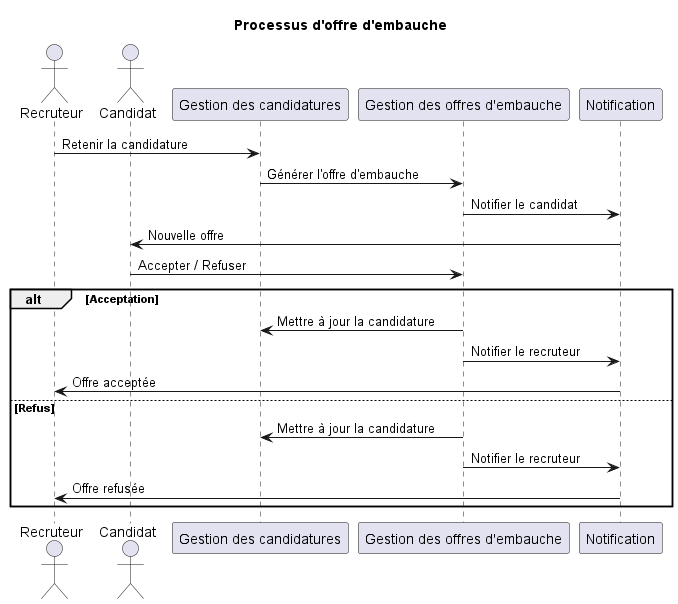

The diagram above was rendered by PlantUML. Its source (embedded in the PNG):
@startuml

title "Processus d'offre d'embauche"

actor Recruteur
actor Candidat

participant "Gestion des candidatures" as Application
participant "Gestion des offres d'embauche" as Offer
participant "Notification" as Notification

Recruteur -> Application : Retenir la candidature
Application -> Offer : Générer l'offre d'embauche
Offer -> Notification : Notifier le candidat
Notification -> Candidat : Nouvelle offre

Candidat -> Offer : Accepter / Refuser

alt Acceptation
    Offer -> Application : Mettre à jour la candidature
    Offer -> Notification : Notifier le recruteur
    Notification -> Recruteur : Offre acceptée
else Refus
    Offer -> Application : Mettre à jour la candidature
    Offer -> Notification : Notifier le recruteur
    Notification -> Recruteur : Offre refusée
end

@enduml